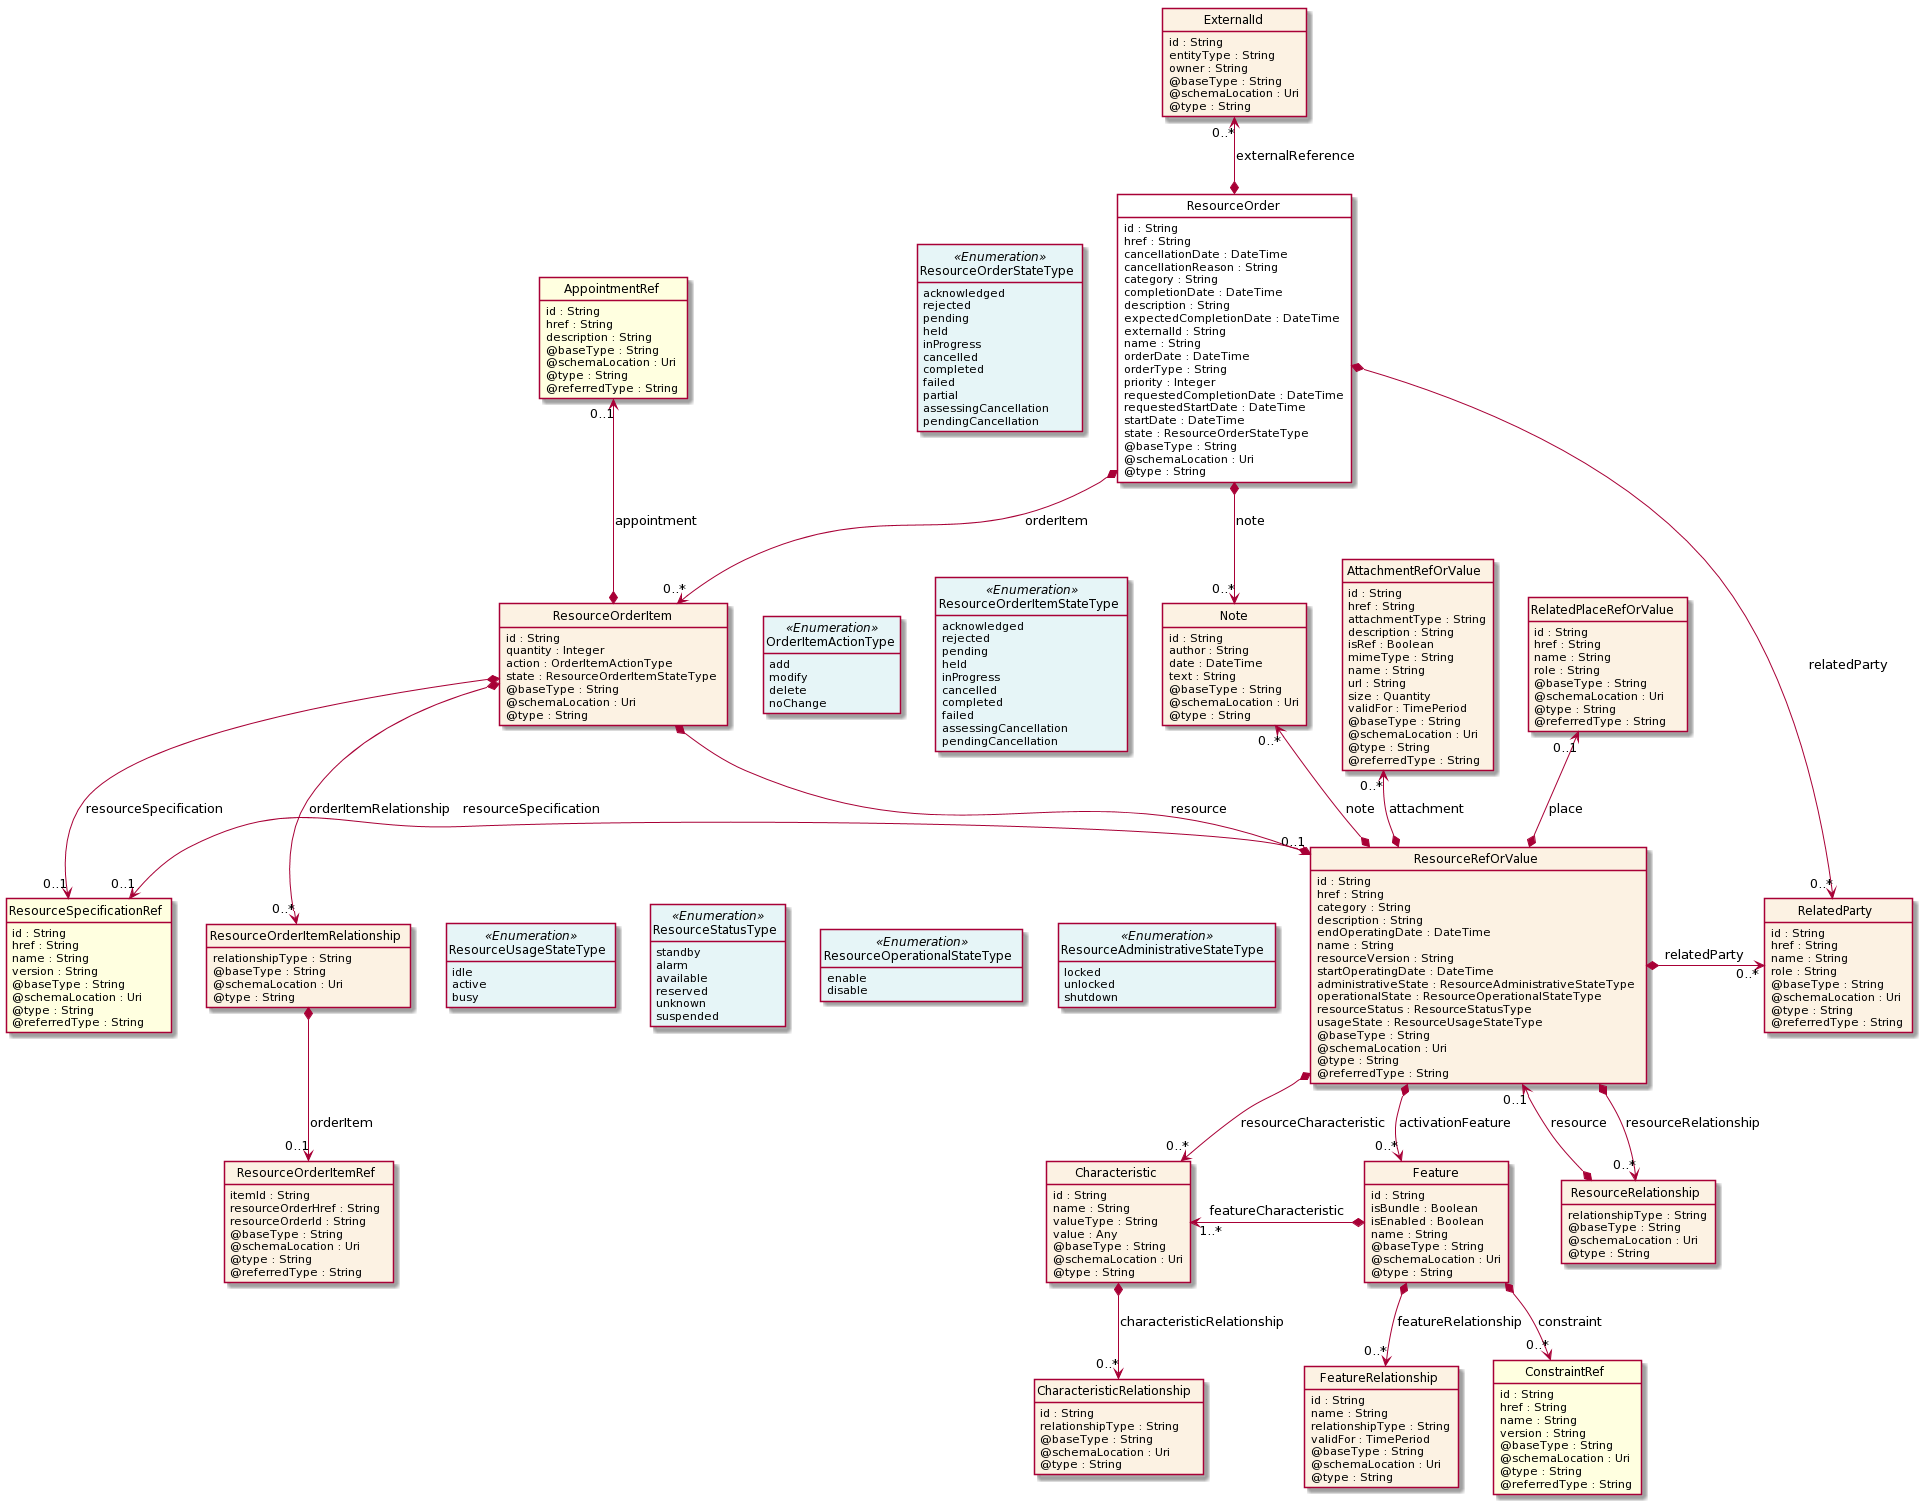

The diagram above was rendered by PlantUML. Its source (embedded in the PNG):
@startuml
hide circle
hide methods
hide stereotype
show <<Enumeration>> stereotype
skinparam class {
   BackgroundColor<<Enumeration>> #E6F5F7
   BackgroundColor<<Ref>> #FFFFE0
   BackgroundColor<<Pivot>> #FFFFFFF
   BackgroundColor #FCF2E3
}

class ResourceOrder <<Pivot>> {
    id : String
    href : String
    cancellationDate : DateTime
    cancellationReason : String
    category : String
    completionDate : DateTime
    description : String
    expectedCompletionDate : DateTime
    externalId : String
    name : String
    orderDate : DateTime
    orderType : String
    priority : Integer
    requestedCompletionDate : DateTime
    requestedStartDate : DateTime
    startDate : DateTime
    state : ResourceOrderStateType
    @baseType : String
    @schemaLocation : Uri
    @type : String
}

class ResourceOrderStateType <<Enumeration>> {
    acknowledged
    rejected
    pending
    held
    inProgress
    cancelled
    completed
    failed
    partial
    assessingCancellation
    pendingCancellation
}


class ExternalId {
    id : String
    entityType : String
    owner : String
    @baseType : String
    @schemaLocation : Uri
    @type : String
}

class Note {
    id : String
    author : String
    date : DateTime
    text : String
    @baseType : String
    @schemaLocation : Uri
    @type : String
}

class ResourceOrderItem {
    id : String
    quantity : Integer
    action : OrderItemActionType
    state : ResourceOrderItemStateType
    @baseType : String
    @schemaLocation : Uri
    @type : String
}

class OrderItemActionType <<Enumeration>> {
    add
    modify
    delete
    noChange
}

class ResourceOrderItemStateType <<Enumeration>> {
    acknowledged
    rejected
    pending
    held
    inProgress
    cancelled
    completed
    failed
    assessingCancellation
    pendingCancellation
}


class AppointmentRef <<Ref>> {
    id : String
    href : String
    description : String
    @baseType : String
    @schemaLocation : Uri
    @type : String
    @referredType : String
}

class ResourceOrderItemRelationship {
    relationshipType : String
    @baseType : String
    @schemaLocation : Uri
    @type : String
}

class ResourceOrderItemRef {
    itemId : String
    resourceOrderHref : String
    resourceOrderId : String
    @baseType : String
    @schemaLocation : Uri
    @type : String
    @referredType : String
}

class ResourceRefOrValue {
    id : String
    href : String
    category : String
    description : String
    endOperatingDate : DateTime
    name : String
    resourceVersion : String
    startOperatingDate : DateTime
    administrativeState : ResourceAdministrativeStateType
    operationalState : ResourceOperationalStateType
    resourceStatus : ResourceStatusType
    usageState : ResourceUsageStateType
    @baseType : String
    @schemaLocation : Uri
    @type : String
    @referredType : String
}

class ResourceAdministrativeStateType <<Enumeration>> {
    locked
    unlocked
    shutdown
}

class ResourceOperationalStateType <<Enumeration>> {
    enable
    disable
}

class ResourceStatusType <<Enumeration>> {
    standby
    alarm
    available
    reserved
    unknown
    suspended
}

class ResourceUsageStateType <<Enumeration>> {
    idle
    active
    busy
}


class Feature {
    id : String
    isBundle : Boolean
    isEnabled : Boolean
    name : String
    @baseType : String
    @schemaLocation : Uri
    @type : String
}

class ConstraintRef <<Ref>> {
    id : String
    href : String
    name : String
    version : String
    @baseType : String
    @schemaLocation : Uri
    @type : String
    @referredType : String
}

class Characteristic {
    id : String
    name : String
    valueType : String
    value : Any
    @baseType : String
    @schemaLocation : Uri
    @type : String
}

class CharacteristicRelationship {
    id : String
    relationshipType : String
    @baseType : String
    @schemaLocation : Uri
    @type : String
}

class FeatureRelationship {
    id : String
    name : String
    relationshipType : String
    validFor : TimePeriod
    @baseType : String
    @schemaLocation : Uri
    @type : String
}

class AttachmentRefOrValue {
    id : String
    href : String
    attachmentType : String
    description : String
    isRef : Boolean
    mimeType : String
    name : String
    url : String
    size : Quantity
    validFor : TimePeriod
    @baseType : String
    @schemaLocation : Uri
    @type : String
    @referredType : String
}

class RelatedPlaceRefOrValue {
    id : String
    href : String
    name : String
    role : String
    @baseType : String
    @schemaLocation : Uri
    @type : String
    @referredType : String
}

class RelatedParty {
    id : String
    href : String
    name : String
    role : String
    @baseType : String
    @schemaLocation : Uri
    @type : String
    @referredType : String
}

class ResourceRelationship {
    relationshipType : String
    @baseType : String
    @schemaLocation : Uri
    @type : String
}

class ResourceSpecificationRef <<Ref>> {
    id : String
    href : String
    name : String
    version : String
    @baseType : String
    @schemaLocation : Uri
    @type : String
    @referredType : String
}


ResourceOrder *-right-> "0..*" ResourceOrderItem : orderItem
ResourceOrder -left[hidden]-> ResourceOrderStateType
ResourceOrder *-->  "0..*" Note : note
ResourceOrder *-->  "0..*" RelatedParty : relatedParty


ResourceOrderItem -right[hidden]-> OrderItemActionType
OrderItemActionType -right[hidden]-> ResourceOrderItemStateType
Note "0..*" <--* ResourceRefOrValue : note
ResourceOrderItem *-->  "0..1" ResourceRefOrValue : resource
ResourceRefOrValue *-right-> "0..*" RelatedParty : relatedParty
ResourceOrderItem *-->  "0..1" ResourceSpecificationRef : resourceSpecification
ResourceOrderItem -[hidden]-> ResourceSpecificationRef
ResourceSpecificationRef -right[hidden]- ResourceRefOrValue

ResourceRefOrValue -left[hidden]-> ResourceAdministrativeStateType
ResourceAdministrativeStateType -left[hidden]-> ResourceOperationalStateType
ResourceOperationalStateType -left[hidden]-> ResourceStatusType
ResourceStatusType -left[hidden]-> ResourceUsageStateType
ResourceRefOrValue *-->  "0..*" Feature : activationFeature
ResourceRefOrValue *-->  "0..*" Characteristic : resourceCharacteristic
ResourceRefOrValue *-->  "0..*" ResourceRelationship : resourceRelationship






ExternalId "0..*" <--* ResourceOrder : externalReference



ResourceSpecificationRef "0..1" <--* ResourceRefOrValue : resourceSpecification
ResourceRefOrValue "0..1" <--* ResourceRelationship : resource
AppointmentRef "0..1" <--* ResourceOrderItem : appointment
ResourceOrderItem *-->  "0..*" ResourceOrderItemRelationship : orderItemRelationship
ResourceOrderItem -[hidden]-> ResourceOrderItemRelationship
ResourceSpecificationRef -right[hidden]- ResourceOrderItemRelationship


ResourceOrderItemRelationship *-->  "0..1" ResourceOrderItemRef : orderItem


Characteristic "1..*" <-left-* Feature : featureCharacteristic
AttachmentRefOrValue "0..*" <--* ResourceRefOrValue : attachment
AttachmentRefOrValue <-[hidden]- ResourceRefOrValue
AttachmentRefOrValue -left[hidden]- ResourceOrderItemStateType
RelatedPlaceRefOrValue "0..1" <--* ResourceRefOrValue : place
RelatedPlaceRefOrValue -left[hidden]- AttachmentRefOrValue

Feature *-->  "0..*" ConstraintRef : constraint
Feature *-->  "0..*" FeatureRelationship : featureRelationship


Characteristic *-->  "0..*" CharacteristicRelationship : characteristicRelationship







@enduml